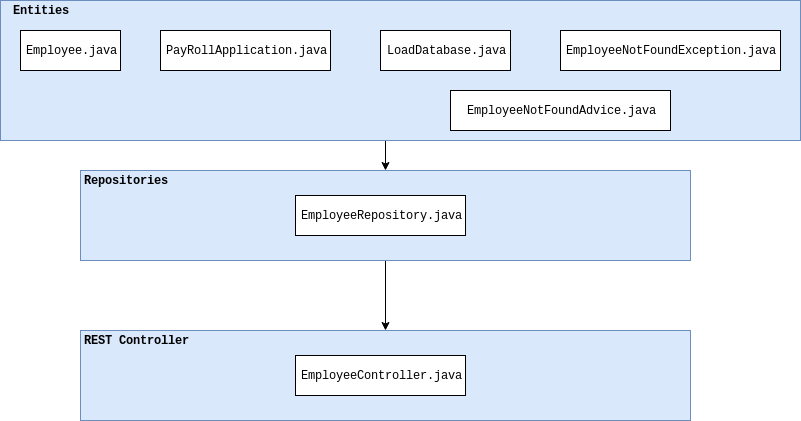

The diagram above was exported from draw.io. Its source (the exported page's mxGraphModel, read from the mxfile embedded in the PNG):
<mxGraphModel dx="1408" dy="685" grid="1" gridSize="10" guides="1" tooltips="1" connect="1" arrows="1" fold="1" page="1" pageScale="1" pageWidth="850" pageHeight="1100" math="0" shadow="0">
  <root>
    <mxCell id="0" />
    <mxCell id="1" parent="0" />
    <mxCell id="OJPlEc3OrOlvHmJ405nt-1" value="" style="rounded=0;whiteSpace=wrap;html=1;fillColor=#dae8fc;strokeColor=#6c8ebf;" parent="1" vertex="1">
      <mxGeometry x="120" y="440" width="610" height="90" as="geometry" />
    </mxCell>
    <mxCell id="iuvHvAxuoozHPiUsjNVQ-11" style="edgeStyle=orthogonalEdgeStyle;rounded=0;orthogonalLoop=1;jettySize=auto;html=1;exitX=0.5;exitY=1;exitDx=0;exitDy=0;entryX=0.5;entryY=0;entryDx=0;entryDy=0;" edge="1" parent="1" source="OJPlEc3OrOlvHmJ405nt-2" target="OJPlEc3OrOlvHmJ405nt-1">
      <mxGeometry relative="1" as="geometry" />
    </mxCell>
    <mxCell id="OJPlEc3OrOlvHmJ405nt-2" value="" style="rounded=0;whiteSpace=wrap;html=1;fillColor=#dae8fc;strokeColor=#6c8ebf;" parent="1" vertex="1">
      <mxGeometry x="120" y="280" width="610" height="90" as="geometry" />
    </mxCell>
    <mxCell id="iuvHvAxuoozHPiUsjNVQ-10" style="edgeStyle=orthogonalEdgeStyle;rounded=0;orthogonalLoop=1;jettySize=auto;html=1;exitX=0.5;exitY=1;exitDx=0;exitDy=0;entryX=0.5;entryY=0;entryDx=0;entryDy=0;" edge="1" parent="1" source="OJPlEc3OrOlvHmJ405nt-3" target="OJPlEc3OrOlvHmJ405nt-2">
      <mxGeometry relative="1" as="geometry" />
    </mxCell>
    <mxCell id="OJPlEc3OrOlvHmJ405nt-3" value="" style="rounded=0;whiteSpace=wrap;html=1;fillColor=#dae8fc;strokeColor=#6c8ebf;" parent="1" vertex="1">
      <mxGeometry x="40" y="110" width="800" height="140" as="geometry" />
    </mxCell>
    <mxCell id="OJPlEc3OrOlvHmJ405nt-4" value="Entities" style="text;html=1;strokeColor=none;fillColor=none;align=center;verticalAlign=middle;whiteSpace=wrap;rounded=0;fontFamily=Courier New;fontStyle=1" parent="1" vertex="1">
      <mxGeometry x="60" y="110" width="40" height="20" as="geometry" />
    </mxCell>
    <mxCell id="OJPlEc3OrOlvHmJ405nt-5" value="&lt;div&gt;Repositories&lt;/div&gt;" style="text;html=1;strokeColor=none;fillColor=none;align=center;verticalAlign=middle;whiteSpace=wrap;rounded=0;fontFamily=Courier New;fontStyle=1" parent="1" vertex="1">
      <mxGeometry x="140" y="280" width="50" height="20" as="geometry" />
    </mxCell>
    <mxCell id="OJPlEc3OrOlvHmJ405nt-6" value="REST Controller" style="text;html=1;strokeColor=none;fillColor=none;align=center;verticalAlign=middle;whiteSpace=wrap;rounded=0;fontFamily=Courier New;fontStyle=1" parent="1" vertex="1">
      <mxGeometry x="120" y="440" width="110" height="20" as="geometry" />
    </mxCell>
    <mxCell id="OJPlEc3OrOlvHmJ405nt-7" value="Employee.java" style="rounded=0;whiteSpace=wrap;html=1;fontFamily=Courier New;" parent="1" vertex="1">
      <mxGeometry x="60" y="140" width="100" height="40" as="geometry" />
    </mxCell>
    <mxCell id="OJPlEc3OrOlvHmJ405nt-8" value="&lt;div&gt;EmployeeRepository.java&lt;/div&gt;" style="rounded=0;whiteSpace=wrap;html=1;fontFamily=Courier New;" parent="1" vertex="1">
      <mxGeometry x="335" y="305" width="170" height="40" as="geometry" />
    </mxCell>
    <mxCell id="iuvHvAxuoozHPiUsjNVQ-1" value="PayRollApplication.java" style="rounded=0;whiteSpace=wrap;html=1;fontFamily=Courier New;" vertex="1" parent="1">
      <mxGeometry x="200" y="140" width="170" height="40" as="geometry" />
    </mxCell>
    <mxCell id="iuvHvAxuoozHPiUsjNVQ-2" value="LoadDatabase.java" style="rounded=0;whiteSpace=wrap;html=1;fontFamily=Courier New;" vertex="1" parent="1">
      <mxGeometry x="420" y="140" width="130" height="40" as="geometry" />
    </mxCell>
    <mxCell id="iuvHvAxuoozHPiUsjNVQ-3" value="EmployeeNotFoundException.java" style="rounded=0;whiteSpace=wrap;html=1;fontFamily=Courier New;" vertex="1" parent="1">
      <mxGeometry x="600" y="140" width="220" height="40" as="geometry" />
    </mxCell>
    <mxCell id="iuvHvAxuoozHPiUsjNVQ-5" value="EmployeeNotFoundAdvice.java" style="rounded=0;whiteSpace=wrap;html=1;fontFamily=Courier New;" vertex="1" parent="1">
      <mxGeometry x="490" y="200" width="220" height="40" as="geometry" />
    </mxCell>
    <mxCell id="iuvHvAxuoozHPiUsjNVQ-6" value="&lt;div&gt;EmployeeController.java&lt;/div&gt;" style="rounded=0;whiteSpace=wrap;html=1;fontFamily=Courier New;" vertex="1" parent="1">
      <mxGeometry x="335" y="465" width="170" height="40" as="geometry" />
    </mxCell>
  </root>
</mxGraphModel>